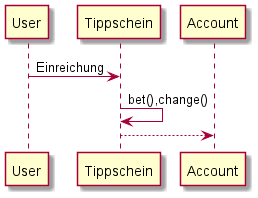

The diagram above was rendered by PlantUML. Its source (embedded in the PNG):
@startuml
User -> Tippschein: Einreichung
  
Tippschein -> Tippschein: bet(),change()

Tippschein --> Account

@enduml